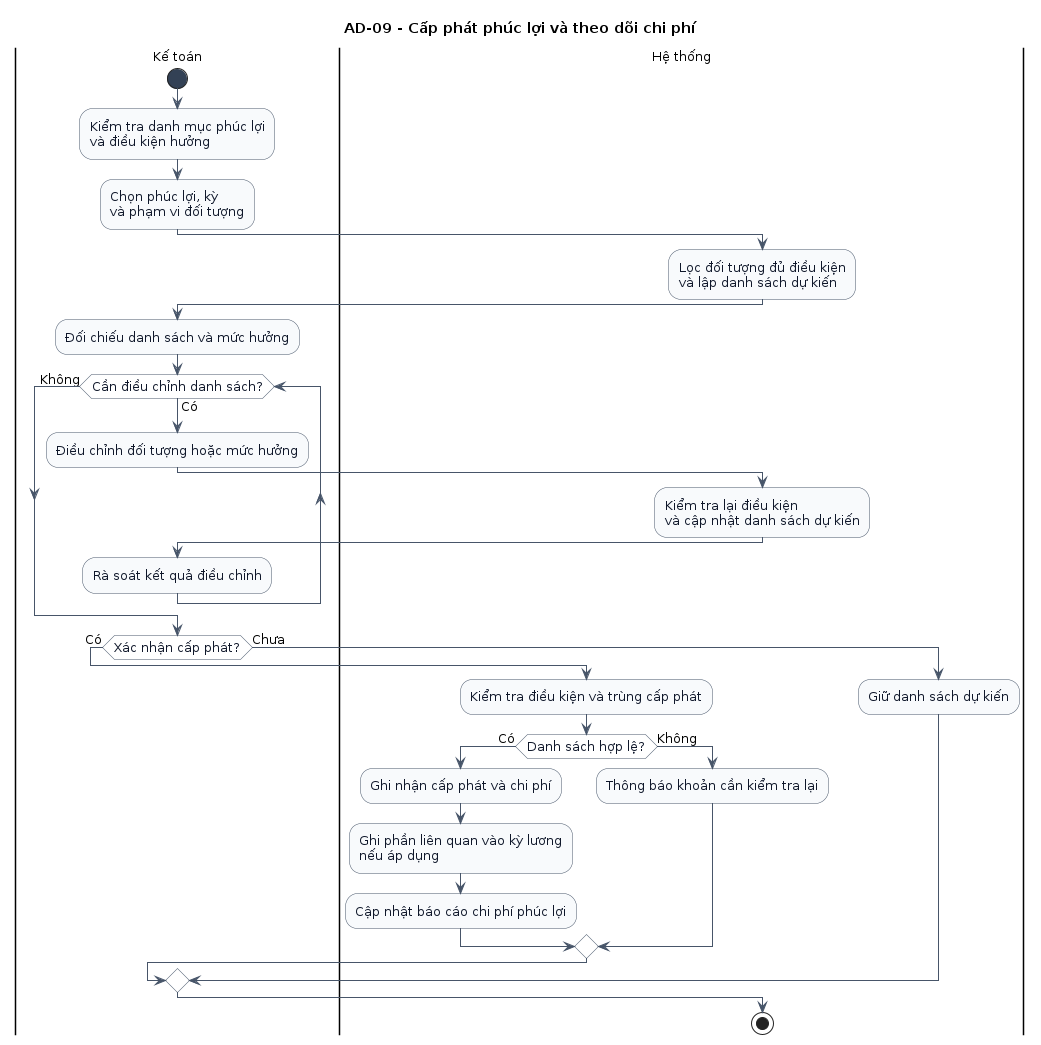

The diagram above was rendered by PlantUML. Its source (embedded in the PNG):
@startuml
skinparam shadowing false
skinparam backgroundColor white
skinparam defaultFontName Arial
skinparam defaultFontSize 13
skinparam ArrowColor #475569
skinparam activity {
  BackgroundColor #F8FAFC
  BorderColor #475569
  FontColor #0F172A
  DiamondBackgroundColor #FFFFFF
  DiamondBorderColor #475569
  StartColor #334155
  EndColor #334155
}
title AD-09 - Cấp phát phúc lợi và theo dõi chi phí

|Kế toán|
start
:Kiểm tra danh mục phúc lợi\nvà điều kiện hưởng;
:Chọn phúc lợi, kỳ\nvà phạm vi đối tượng;

|Hệ thống|
:Lọc đối tượng đủ điều kiện\nvà lập danh sách dự kiến;

|Kế toán|
:Đối chiếu danh sách và mức hưởng;

while (Cần điều chỉnh danh sách?) is (Có)
  :Điều chỉnh đối tượng hoặc mức hưởng;

  |Hệ thống|
  :Kiểm tra lại điều kiện\nvà cập nhật danh sách dự kiến;

  |Kế toán|
  :Rà soát kết quả điều chỉnh;
endwhile (Không)

if (Xác nhận cấp phát?) then (Có)
  |Hệ thống|
  :Kiểm tra điều kiện và trùng cấp phát;

  if (Danh sách hợp lệ?) then (Có)
    :Ghi nhận cấp phát và chi phí;
    :Ghi phần liên quan vào kỳ lương\nnếu áp dụng;
    :Cập nhật báo cáo chi phí phúc lợi;
  else (Không)
    :Thông báo khoản cần kiểm tra lại;
  endif

else (Chưa)
  :Giữ danh sách dự kiến;
endif
stop
@enduml